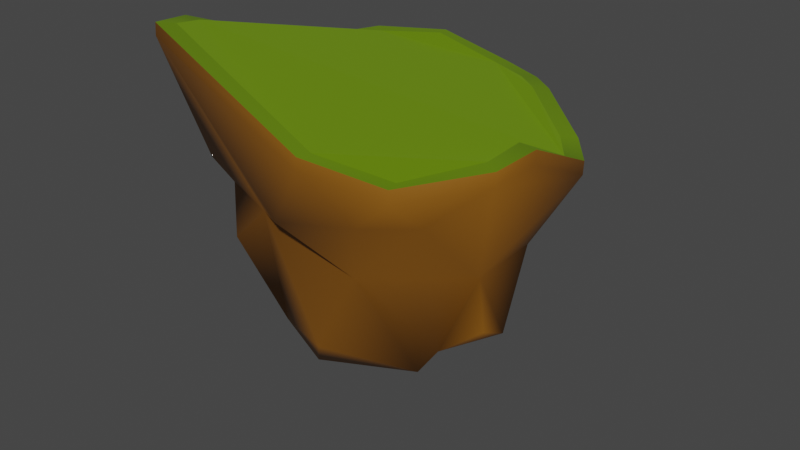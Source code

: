# Source: Island1.blend  (saved by Blender 3.5.10; exported with 4.5.12 LTS)
import bpy
from mathutils import Matrix  # noqa: F401  (used for matrix-valued properties, if any)

bpy.ops.wm.read_factory_settings(use_empty=True)
scene = bpy.context.scene
scene.name = 'Scene'

# ---- collections
col_collection = bpy.data.collections.new('Collection'); scene.collection.children.link(col_collection)

# ---- materials (node trees are filled in below, after node groups)
mat_material_004 = bpy.data.materials.new('Material.004')
mat_material_004.use_transparent_shadow = False
mat_material_003 = bpy.data.materials.new('Material.003')
mat_material_003.use_transparent_shadow = False
mat_material_002 = bpy.data.materials.new('Material.002')
mat_material_002.use_transparent_shadow = False

# ---- material node trees
mat_material_004.use_nodes = True; mat_material_004.node_tree.nodes.clear()
_N = mat_material_004.node_tree.nodes; _L = mat_material_004.node_tree.links
n0 = _N.new('ShaderNodeBsdfPrincipled'); n0.name = 'Principled BSDF'; n0.location = (10, 300)
n0.distribution = 'GGX'
n0.subsurface_method = 'RANDOM_WALK_SKIN'
n0.inputs[0].default_value = (0.1323, 0.2429, 0.002145, 1.0)
n0.inputs[3].default_value = 1.45
n0.inputs[27].default_value = (0.0, 0.0, 0.0, 1.0)
n0.inputs[28].default_value = 1.0
n1 = _N.new('ShaderNodeOutputMaterial'); n1.name = 'Material Output'; n1.location = (300, 300)
_L.new(n0.outputs[0], n1.inputs[0])
n1.is_active_output = True
mat_material_003.use_nodes = True; mat_material_003.node_tree.nodes.clear()
_N = mat_material_003.node_tree.nodes; _L = mat_material_003.node_tree.links
n0 = _N.new('ShaderNodeBsdfPrincipled'); n0.name = 'Principled BSDF'; n0.location = (10, 300)
n0.distribution = 'GGX'
n0.subsurface_method = 'RANDOM_WALK_SKIN'
n0.inputs[0].default_value = (0.1651, 0.305, 0.002428, 1.0)
n0.inputs[3].default_value = 1.45
n0.inputs[27].default_value = (0.0, 0.0, 0.0, 1.0)
n0.inputs[28].default_value = 1.0
n1 = _N.new('ShaderNodeOutputMaterial'); n1.name = 'Material Output'; n1.location = (300, 300)
_L.new(n0.outputs[0], n1.inputs[0])
n1.is_active_output = True
mat_material_002.use_nodes = True; mat_material_002.node_tree.nodes.clear()
_N = mat_material_002.node_tree.nodes; _L = mat_material_002.node_tree.links
n0 = _N.new('ShaderNodeOutputMaterial'); n0.name = 'Material Output'; n0.location = (300, 300)
n1 = _N.new('ShaderNodeBsdfPrincipled'); n1.name = 'Principled BSDF'; n1.location = (10, 300)
n1.distribution = 'GGX'
n1.subsurface_method = 'RANDOM_WALK_SKIN'
n1.inputs[0].default_value = (0.2806, 0.1073, 0.007109, 1.0)
n1.inputs[3].default_value = 1.45
n1.inputs[27].default_value = (0.0, 0.0, 0.0, 1.0)
n1.inputs[28].default_value = 1.0
_L.new(n1.outputs[0], n0.inputs[0])
n0.is_active_output = True

# ---- world
world_world = bpy.data.worlds.new('World'); scene.world = world_world
world_world.use_nodes = True; world_world.node_tree.nodes.clear()
_N = world_world.node_tree.nodes; _L = world_world.node_tree.links
n0 = _N.new('ShaderNodeOutputWorld'); n0.name = 'World Output'; n0.location = (300, 300)
n1 = _N.new('ShaderNodeBackground'); n1.name = 'Background'; n1.location = (10, 300)
n1.inputs[0].default_value = (0.05088, 0.05088, 0.05088, 1.0)
_L.new(n1.outputs[0], n0.inputs[0])
n0.is_active_output = True
world_world.color = (0.05088, 0.05088, 0.05088)
world_world.use_sun_shadow = False
world_world.sun_shadow_jitter_overblur = 0.0

# ---- meshes
me_cone_015 = bpy.data.meshes.new('Cone.015')
me_cone_015.from_pydata([(-0.3076, -1.105, -1.062), (-0.3606, 0.7523, -0.9854), (-0.05343, 0.9086, -0.969), (0.9201, -0.9153, -1.469), (0.3918, 0.8782, -1.09), (0.9348, 0.1721, -1.082), (0.7524, 0.6906, -1.077), (1.091, -0.6021, -1.385), (-0.8326, -1.042, -1.024), (-1.243, -0.5827, -1.205), (-1.216, -0.8114, -1.169), (-1.204, -0.0757, -0.9519), (-1.046, 0.1283, -0.96), (-0.5762, 0.548, -1.023), (-0.4224, 0.8377, -0.9703), (-0.07404, 1.016, -0.9554), (-0.3083, -1.211, -1.074), (0.9875, -1.012, -1.486), (0.4221, 0.9808, -1.081), (1.036, 0.2014, -1.089), (0.838, 0.765, -1.077), (1.202, -0.6155, -1.397), (-0.867, -1.143, -1.032), (-1.315, -0.8758, -1.167), (-1.348, -0.5867, -1.196), (-1.308, -0.03846, -0.9382), (-1.122, 0.2005, -0.9451), (-0.647, 0.6246, -1.008)], [], [(2, 1, 14, 15), (0, 3, 17, 16), (4, 2, 15, 18), (5, 6, 20, 19), (3, 7, 21, 17), (8, 0, 16, 22), (10, 8, 22, 23), (9, 10, 23, 24), (12, 11, 25, 26), (13, 12, 26, 27), (7, 5, 19, 21), (11, 9, 24, 25), (1, 13, 27, 14), (6, 4, 18, 20)])
me_cone_015.polygons.foreach_set('use_smooth', [True] * 14)
me_cone_015.materials.append(mat_material_004)
me_cone_015.remesh_voxel_size = 0.068
me_cone_015.update()
me_cone_014 = bpy.data.meshes.new('Cone.014')
me_cone_014.from_pydata([(-0.3076, -1.105, -1.062), (-0.3606, 0.7523, -0.9854), (-0.05343, 0.9086, -0.969), (0.9201, -0.9153, -1.469), (0.3918, 0.8782, -1.09), (0.9348, 0.1721, -1.082), (0.7524, 0.6906, -1.077), (1.091, -0.6021, -1.385), (-0.8326, -1.042, -1.024), (-1.243, -0.5827, -1.205), (-1.216, -0.8114, -1.169), (-1.204, -0.0757, -0.9519), (-1.046, 0.1283, -0.96), (-0.5762, 0.548, -1.023)], [], [(8, 10, 9, 11, 12, 13, 1, 2, 4, 6, 5, 7, 3, 0)])
me_cone_014.polygons.foreach_set('use_smooth', [True] * 1)
me_cone_014.materials.append(mat_material_003)
me_cone_014.remesh_voxel_size = 0.068
me_cone_014.update()
me_cone_013 = bpy.data.meshes.new('Cone.013')
me_cone_013.from_pydata([(-1.308, -0.04466, -0.8571), (-1.004, -1.044, -0.8232), (-0.8669, -1.149, -0.9505), (-1.348, -0.5929, -1.115), (-1.315, -0.882, -1.086), (-0.6319, -1.138, -0.7372), (-0.3082, -1.217, -0.9926), (-0.3158, -0.8081, -0.188), (0.159, -0.9502, -0.4465), (-0.02746, -0.8152, 0.3966), (-0.8868, -0.3723, -0.2084), (-0.8941, -0.3218, 0.1796), (-0.4628, -0.396, 0.6103), (-0.566, -0.3281, 0.4499), (-0.07352, -0.1447, 0.7605), (-1.122, 0.1943, -0.8639), (-0.9301, 0.04304, -0.269), (-0.6469, 0.6184, -0.9266), (-0.9174, -0.1532, 0.2579), (-0.4223, 0.8315, -0.8892), (-0.4738, 0.5982, 0.1196), (0.2889, 0.9924, -0.2894), (-0.106, 0.5415, 0.3814), (-0.3032, 0.2658, 0.4222), (0.9876, -1.018, -1.405), (0.3856, -0.8133, -0.3916), (0.675, -0.7938, -0.1168), (0.4155, -0.6413, 0.4564), (0.9739, -0.6906, -0.5438), (1.202, -0.6217, -1.316), (0.8039, -0.6677, -0.4111), (0.7343, -0.4421, 0.2063), (0.9138, -0.1745, -0.2863), (0.6378, -0.1644, 0.5355), (0.1571, -0.6361, 0.6601), (0.2782, -0.3135, 0.6865), (0.2433, 0.6707, 0.1677), (-0.07397, 1.009, -0.8743), (0.4222, 0.9746, -1.0), (0.838, 0.7588, -0.9959), (0.775, 0.7218, -0.3424), (0.9538, 0.4188, -0.3823), (1.036, 0.1952, -1.007), (0.5876, 0.4613, 0.1846), (0.1058, 0.2901, 1.06), (0.2661, 0.136, 1.143), (0.3052, 0.2661, 1.119), (0.455, 0.06204, 1.025), (-0.4224, 0.8377, -0.9703), (-0.07404, 1.016, -0.9554), (-0.3083, -1.211, -1.074), (0.9875, -1.012, -1.486), (0.4221, 0.9808, -1.081), (1.036, 0.2014, -1.089), (0.838, 0.765, -1.077), (1.202, -0.6155, -1.397), (-0.867, -1.143, -1.032), (-1.315, -0.8758, -1.167), (-1.348, -0.5867, -1.196), (-1.308, -0.03846, -0.9382), (-1.122, 0.2005, -0.9451), (-0.647, 0.6246, -1.008)], [], [(1, 2, 5), (1, 5, 7), (1, 7, 10), (12, 7, 9), (12, 34, 14), (16, 10, 18), (20, 16, 18), (19, 17, 16), (23, 22, 20), (22, 21, 20), (18, 13, 23), (8, 6, 24), (8, 24, 25), (25, 28, 30), (27, 25, 26), (32, 31, 26, 30), (30, 28, 32), (31, 32, 33), (34, 27, 35), (33, 35, 27), (6, 2, 56, 50), (43, 40, 36), (19, 37, 49, 48), (36, 21, 22), (41, 42, 39), (42, 41, 32), (46, 44, 45), (46, 36, 44), (47, 46, 45), (35, 47, 45), (43, 47, 33), (47, 43, 46), (33, 41, 43), (1, 4, 2), (1, 10, 4), (0, 3, 4), (0, 4, 10), (16, 0, 10), (5, 2, 6), (8, 7, 5), (8, 5, 6), (10, 13, 11), (13, 7, 12), (16, 15, 0), (17, 15, 16), (11, 18, 10), (17, 19, 48, 61), (16, 20, 19), (18, 11, 13), (0, 15, 60, 59), (19, 20, 37), (39, 42, 53, 54), (23, 13, 12), (23, 12, 14), (23, 14, 44), (23, 44, 22), (28, 25, 24), (25, 7, 8), (9, 7, 25), (42, 29, 55, 53), (24, 6, 50, 51), (30, 26, 25), (29, 28, 24), (32, 28, 29), (41, 33, 32), (27, 9, 25), (34, 12, 9), (27, 34, 9), (14, 34, 35), (31, 27, 26), (27, 31, 33), (15, 17, 61, 60), (39, 38, 40), (4, 3, 58, 57), (37, 38, 52, 49), (21, 38, 37), (40, 21, 36), (40, 38, 21), (3, 0, 59, 58), (29, 42, 32), (43, 41, 40), (39, 40, 41), (44, 14, 45), (44, 36, 22), (46, 43, 36), (45, 14, 35), (35, 33, 47), (29, 24, 51, 55), (38, 39, 54, 52), (7, 13, 10), (2, 4, 57, 56), (23, 20, 18), (37, 20, 21)])
me_cone_013.polygons.foreach_set('use_smooth', [True] * 93)
me_cone_013.materials.append(mat_material_002)
me_cone_013.remesh_voxel_size = 0.068
me_cone_013.update()

# ---- objects
ob_cone_008 = bpy.data.objects.new('Cone.008', me_cone_015)
ob_cone_007 = bpy.data.objects.new('Cone.007', me_cone_014)
ob_cone_006 = bpy.data.objects.new('Cone.006', me_cone_013)

# ---- transforms, parenting, visibility, modifiers, constraints
ob_cone_008.location = (0.0, 0.0, 0.0)
ob_cone_008.rotation_euler = (0.0, 3.142, 0.0)
ob_cone_008.scale = (12.43, 12.43, 12.43)
ob_cone_007.location = (0.0, 0.0, 0.0)
ob_cone_007.rotation_euler = (0.0, 3.142, 0.0)
ob_cone_007.scale = (12.43, 12.43, 12.43)
ob_cone_006.location = (0.0, 0.0, 0.0)
ob_cone_006.rotation_euler = (0.0, 3.142, 0.0)
ob_cone_006.scale = (12.43, 12.43, 12.43)

# ---- collection membership
col_collection.objects.link(ob_cone_008)
col_collection.objects.link(ob_cone_007)
col_collection.objects.link(ob_cone_006)

# ---- scene / render settings (as saved in the file)
scene.frame_start = 1; scene.frame_end = 250; scene.frame_set(1)
scene.render.engine = 'BLENDER_EEVEE_NEXT'
scene.cycles.sampling_pattern = 'TABULATED_SOBOL'
scene.view_settings.view_transform = 'Filmic'
bpy.context.view_layer.update()

# ---- added for rendering (the .blend has no active camera and no usable light): camera, sun
cam_auto = bpy.data.cameras.new('AutoCamera')
cam_auto.lens = 50.0
cam_auto.sensor_width = 36.0
cam_auto.clip_end = 1000.0
ob_auto_camera = bpy.data.objects.new('AutoCamera', cam_auto)
scene.collection.objects.link(ob_auto_camera)
ob_auto_camera.location = (50.2466, -60.4545, 41.5955)
ob_auto_camera.rotation_euler = (1.09748, -7.21219e-08, 0.694738)
scene.camera = ob_auto_camera
light_auto_sun = bpy.data.lights.new('AutoSun', 'SUN')
light_auto_sun.energy = 3.0
light_auto_sun.angle = 0.0523599
ob_auto_sun = bpy.data.objects.new('AutoSun', light_auto_sun)
scene.collection.objects.link(ob_auto_sun)
ob_auto_sun.rotation_euler = (0.872665, 0.174533, 0.523599)
bpy.context.view_layer.update()

